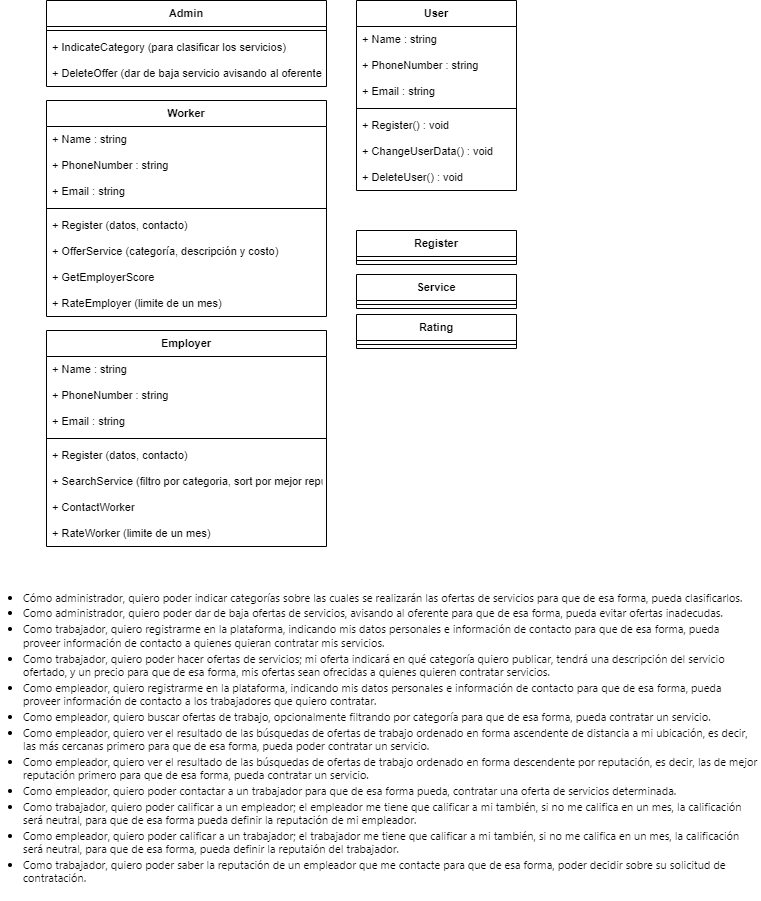

The diagram above was exported from draw.io. Its source (the exported page's mxGraphModel, read from the mxfile embedded in the PNG):
<mxGraphModel dx="827" dy="1652" grid="1" gridSize="10" guides="0" tooltips="1" connect="1" arrows="1" fold="1" page="1" pageScale="1" pageWidth="827" pageHeight="1169" background="#ffffff" math="0" shadow="0">
  <root>
    <mxCell id="0" />
    <mxCell id="1" parent="0" />
    <mxCell id="rcVBEhLGresiUdUIH7hs-1" value="Admin" style="swimlane;fontStyle=1;align=center;verticalAlign=top;childLayout=stackLayout;horizontal=1;startSize=26;horizontalStack=0;resizeParent=1;resizeParentMax=0;resizeLast=0;collapsible=1;marginBottom=0;fontSize=11;" vertex="1" parent="1">
      <mxGeometry x="80" y="-410" width="280" height="86" as="geometry" />
    </mxCell>
    <mxCell id="rcVBEhLGresiUdUIH7hs-3" value="" style="line;strokeWidth=1;fillColor=none;align=left;verticalAlign=middle;spacingTop=-1;spacingLeft=3;spacingRight=3;rotatable=0;labelPosition=right;points=[];portConstraint=eastwest;strokeColor=inherit;fontSize=11;" vertex="1" parent="rcVBEhLGresiUdUIH7hs-1">
      <mxGeometry y="26" width="280" height="8" as="geometry" />
    </mxCell>
    <mxCell id="rcVBEhLGresiUdUIH7hs-4" value="+ IndicateCategory (para clasificar los servicios)" style="text;strokeColor=none;fillColor=none;align=left;verticalAlign=top;spacingLeft=4;spacingRight=4;overflow=hidden;rotatable=0;points=[[0,0.5],[1,0.5]];portConstraint=eastwest;fontSize=11;" vertex="1" parent="rcVBEhLGresiUdUIH7hs-1">
      <mxGeometry y="34" width="280" height="26" as="geometry" />
    </mxCell>
    <mxCell id="rcVBEhLGresiUdUIH7hs-6" value="+ DeleteOffer (dar de baja servicio avisando al oferente)" style="text;strokeColor=none;fillColor=none;align=left;verticalAlign=top;spacingLeft=4;spacingRight=4;overflow=hidden;rotatable=0;points=[[0,0.5],[1,0.5]];portConstraint=eastwest;fontSize=11;" vertex="1" parent="rcVBEhLGresiUdUIH7hs-1">
      <mxGeometry y="60" width="280" height="26" as="geometry" />
    </mxCell>
    <mxCell id="rcVBEhLGresiUdUIH7hs-5" value="&lt;ul style=&quot;box-sizing: border-box; padding-left: 2em; margin-top: 0px; margin-bottom: 16px; font-family: -apple-system, BlinkMacSystemFont, &amp;quot;Segoe UI&amp;quot;, Helvetica, Arial, sans-serif, &amp;quot;Apple Color Emoji&amp;quot;, &amp;quot;Segoe UI Emoji&amp;quot;; font-size: 11px; text-align: start;&quot; dir=&quot;auto&quot;&gt;&lt;li style=&quot;box-sizing: border-box; font-size: 11px;&quot;&gt;Cómo administrador, quiero poder indicar categorías sobre las cuales se realizarán las ofertas de servicios para que de esa forma, pueda clasificarlos.&lt;/li&gt;&lt;li style=&quot;box-sizing: border-box; margin-top: 0.25em; font-size: 11px;&quot;&gt;Como administrador, quiero poder dar de baja ofertas de servicios, avisando al oferente para que de esa forma, pueda evitar ofertas inadecudas.&lt;/li&gt;&lt;li style=&quot;box-sizing: border-box; margin-top: 0.25em; font-size: 11px;&quot;&gt;Como trabajador, quiero registrarme en la plataforma, indicando mis datos personales e información de contacto para que de esa forma, pueda proveer información de contacto a quienes quieran contratar mis servicios.&lt;/li&gt;&lt;li style=&quot;box-sizing: border-box; margin-top: 0.25em; font-size: 11px;&quot;&gt;Como trabajador, quiero poder hacer ofertas de servicios; mi oferta indicará en qué categoría quiero publicar, tendrá una descripción del servicio ofertado, y un precio para que de esa forma, mis ofertas sean ofrecidas a quienes quieren contratar servicios.&lt;/li&gt;&lt;li style=&quot;box-sizing: border-box; margin-top: 0.25em; font-size: 11px;&quot;&gt;Como empleador, quiero registrarme en la plataforma, indicando mis datos personales e información de contacto para que de esa forma, pueda proveer información de contacto a los trabajadores que quiero contratar.&lt;/li&gt;&lt;li style=&quot;box-sizing: border-box; margin-top: 0.25em; font-size: 11px;&quot;&gt;Como empleador, quiero buscar ofertas de trabajo, opcionalmente filtrando por categoría para que de esa forma, pueda contratar un servicio.&lt;/li&gt;&lt;li style=&quot;box-sizing: border-box; margin-top: 0.25em; font-size: 11px;&quot;&gt;Como empleador, quiero ver el resultado de las búsquedas de ofertas de trabajo ordenado en forma ascendente de distancia a mi ubicación, es decir, las más cercanas primero para que de esa forma, pueda poder contratar un servicio.&lt;/li&gt;&lt;li style=&quot;box-sizing: border-box; margin-top: 0.25em; font-size: 11px;&quot;&gt;Como empleador, quiero ver el resultado de las búsquedas de ofertas de trabajo ordenado en forma descendente por reputación, es decir, las de mejor reputación primero para que de esa forma, pueda contratar un servicio.&lt;/li&gt;&lt;li style=&quot;box-sizing: border-box; margin-top: 0.25em; font-size: 11px;&quot;&gt;Como empleador, quiero poder contactar a un trabajador para que de esa forma pueda, contratar una oferta de servicios determinada.&lt;/li&gt;&lt;li style=&quot;box-sizing: border-box; margin-top: 0.25em; font-size: 11px;&quot;&gt;Como trabajador, quiero poder calificar a un empleador; el empleador me tiene que calificar a mi también, si no me califica en un mes, la calificación será neutral, para que de esa forma pueda definir la reputación de mi empleador.&lt;/li&gt;&lt;li style=&quot;box-sizing: border-box; margin-top: 0.25em; font-size: 11px;&quot;&gt;Como empleador, quiero poder calificar a un trabajador; el trabajador me tiene que calificar a mi también, si no me califica en un mes, la calificación será neutral, para que de esa forma, pueda definir la reputaión del trabajador.&lt;/li&gt;&lt;li style=&quot;box-sizing: border-box; margin-top: 0.25em; font-size: 11px;&quot;&gt;Como trabajador, quiero poder saber la reputación de un empleador que me contacte para que de esa forma, poder decidir sobre su solicitud de contratación.&lt;/li&gt;&lt;/ul&gt;" style="text;html=1;strokeColor=none;fillColor=none;align=center;verticalAlign=middle;whiteSpace=wrap;rounded=0;fontColor=default;labelBackgroundColor=none;fontSize=11;" vertex="1" parent="1">
      <mxGeometry x="34" y="320" width="760" height="30" as="geometry" />
    </mxCell>
    <mxCell id="rcVBEhLGresiUdUIH7hs-7" value="Worker" style="swimlane;fontStyle=1;align=center;verticalAlign=top;childLayout=stackLayout;horizontal=1;startSize=26;horizontalStack=0;resizeParent=1;resizeParentMax=0;resizeLast=0;collapsible=1;marginBottom=0;fontSize=11;" vertex="1" parent="1">
      <mxGeometry x="80" y="-310" width="280" height="216" as="geometry" />
    </mxCell>
    <mxCell id="rcVBEhLGresiUdUIH7hs-49" value="+ Name : string" style="text;strokeColor=none;fillColor=none;align=left;verticalAlign=top;spacingLeft=4;spacingRight=4;overflow=hidden;rotatable=0;points=[[0,0.5],[1,0.5]];portConstraint=eastwest;labelBackgroundColor=none;fontSize=11;fontColor=default;" vertex="1" parent="rcVBEhLGresiUdUIH7hs-7">
      <mxGeometry y="26" width="280" height="26" as="geometry" />
    </mxCell>
    <mxCell id="rcVBEhLGresiUdUIH7hs-50" value="+ PhoneNumber : string" style="text;strokeColor=none;fillColor=none;align=left;verticalAlign=top;spacingLeft=4;spacingRight=4;overflow=hidden;rotatable=0;points=[[0,0.5],[1,0.5]];portConstraint=eastwest;labelBackgroundColor=none;fontSize=11;fontColor=default;" vertex="1" parent="rcVBEhLGresiUdUIH7hs-7">
      <mxGeometry y="52" width="280" height="26" as="geometry" />
    </mxCell>
    <mxCell id="rcVBEhLGresiUdUIH7hs-51" value="+ Email : string" style="text;strokeColor=none;fillColor=none;align=left;verticalAlign=top;spacingLeft=4;spacingRight=4;overflow=hidden;rotatable=0;points=[[0,0.5],[1,0.5]];portConstraint=eastwest;labelBackgroundColor=none;fontSize=11;fontColor=default;" vertex="1" parent="rcVBEhLGresiUdUIH7hs-7">
      <mxGeometry y="78" width="280" height="26" as="geometry" />
    </mxCell>
    <mxCell id="rcVBEhLGresiUdUIH7hs-8" value="" style="line;strokeWidth=1;fillColor=none;align=left;verticalAlign=middle;spacingTop=-1;spacingLeft=3;spacingRight=3;rotatable=0;labelPosition=right;points=[];portConstraint=eastwest;strokeColor=inherit;fontSize=11;" vertex="1" parent="rcVBEhLGresiUdUIH7hs-7">
      <mxGeometry y="104" width="280" height="8" as="geometry" />
    </mxCell>
    <mxCell id="rcVBEhLGresiUdUIH7hs-45" value="+ Register (datos, contacto)" style="text;strokeColor=none;fillColor=none;align=left;verticalAlign=top;spacingLeft=4;spacingRight=4;overflow=hidden;rotatable=0;points=[[0,0.5],[1,0.5]];portConstraint=eastwest;labelBackgroundColor=none;fontSize=11;fontColor=default;" vertex="1" parent="rcVBEhLGresiUdUIH7hs-7">
      <mxGeometry y="112" width="280" height="26" as="geometry" />
    </mxCell>
    <mxCell id="rcVBEhLGresiUdUIH7hs-46" value="+ OfferService (categoría, descripción y costo)" style="text;strokeColor=none;fillColor=none;align=left;verticalAlign=top;spacingLeft=4;spacingRight=4;overflow=hidden;rotatable=0;points=[[0,0.5],[1,0.5]];portConstraint=eastwest;labelBackgroundColor=none;fontSize=11;fontColor=default;" vertex="1" parent="rcVBEhLGresiUdUIH7hs-7">
      <mxGeometry y="138" width="280" height="26" as="geometry" />
    </mxCell>
    <mxCell id="rcVBEhLGresiUdUIH7hs-47" value="+ GetEmployerScore" style="text;strokeColor=none;fillColor=none;align=left;verticalAlign=top;spacingLeft=4;spacingRight=4;overflow=hidden;rotatable=0;points=[[0,0.5],[1,0.5]];portConstraint=eastwest;labelBackgroundColor=none;fontSize=11;fontColor=default;" vertex="1" parent="rcVBEhLGresiUdUIH7hs-7">
      <mxGeometry y="164" width="280" height="26" as="geometry" />
    </mxCell>
    <mxCell id="rcVBEhLGresiUdUIH7hs-48" value="+ RateEmployer (limite de un mes)" style="text;strokeColor=none;fillColor=none;align=left;verticalAlign=top;spacingLeft=4;spacingRight=4;overflow=hidden;rotatable=0;points=[[0,0.5],[1,0.5]];portConstraint=eastwest;labelBackgroundColor=none;fontSize=11;fontColor=default;" vertex="1" parent="rcVBEhLGresiUdUIH7hs-7">
      <mxGeometry y="190" width="280" height="26" as="geometry" />
    </mxCell>
    <mxCell id="rcVBEhLGresiUdUIH7hs-11" value="Employer" style="swimlane;fontStyle=1;align=center;verticalAlign=top;childLayout=stackLayout;horizontal=1;startSize=26;horizontalStack=0;resizeParent=1;resizeParentMax=0;resizeLast=0;collapsible=1;marginBottom=0;fontSize=11;" vertex="1" parent="1">
      <mxGeometry x="80" y="-80" width="280" height="216" as="geometry" />
    </mxCell>
    <mxCell id="rcVBEhLGresiUdUIH7hs-38" value="+ Name : string" style="text;strokeColor=none;fillColor=none;align=left;verticalAlign=top;spacingLeft=4;spacingRight=4;overflow=hidden;rotatable=0;points=[[0,0.5],[1,0.5]];portConstraint=eastwest;labelBackgroundColor=none;fontSize=11;fontColor=default;" vertex="1" parent="rcVBEhLGresiUdUIH7hs-11">
      <mxGeometry y="26" width="280" height="26" as="geometry" />
    </mxCell>
    <mxCell id="rcVBEhLGresiUdUIH7hs-39" value="+ PhoneNumber : string" style="text;strokeColor=none;fillColor=none;align=left;verticalAlign=top;spacingLeft=4;spacingRight=4;overflow=hidden;rotatable=0;points=[[0,0.5],[1,0.5]];portConstraint=eastwest;labelBackgroundColor=none;fontSize=11;fontColor=default;" vertex="1" parent="rcVBEhLGresiUdUIH7hs-11">
      <mxGeometry y="52" width="280" height="26" as="geometry" />
    </mxCell>
    <mxCell id="rcVBEhLGresiUdUIH7hs-40" value="+ Email : string" style="text;strokeColor=none;fillColor=none;align=left;verticalAlign=top;spacingLeft=4;spacingRight=4;overflow=hidden;rotatable=0;points=[[0,0.5],[1,0.5]];portConstraint=eastwest;labelBackgroundColor=none;fontSize=11;fontColor=default;" vertex="1" parent="rcVBEhLGresiUdUIH7hs-11">
      <mxGeometry y="78" width="280" height="26" as="geometry" />
    </mxCell>
    <mxCell id="rcVBEhLGresiUdUIH7hs-12" value="" style="line;strokeWidth=1;fillColor=none;align=left;verticalAlign=middle;spacingTop=-1;spacingLeft=3;spacingRight=3;rotatable=0;labelPosition=right;points=[];portConstraint=eastwest;strokeColor=inherit;fontSize=11;" vertex="1" parent="rcVBEhLGresiUdUIH7hs-11">
      <mxGeometry y="104" width="280" height="8" as="geometry" />
    </mxCell>
    <mxCell id="rcVBEhLGresiUdUIH7hs-41" value="+ Register (datos, contacto)" style="text;strokeColor=none;fillColor=none;align=left;verticalAlign=top;spacingLeft=4;spacingRight=4;overflow=hidden;rotatable=0;points=[[0,0.5],[1,0.5]];portConstraint=eastwest;labelBackgroundColor=none;fontSize=11;fontColor=default;" vertex="1" parent="rcVBEhLGresiUdUIH7hs-11">
      <mxGeometry y="112" width="280" height="26" as="geometry" />
    </mxCell>
    <mxCell id="rcVBEhLGresiUdUIH7hs-42" value="+ SearchService (filtro por categoria, sort por mejor reputacion)" style="text;strokeColor=none;fillColor=none;align=left;verticalAlign=top;spacingLeft=4;spacingRight=4;overflow=hidden;rotatable=0;points=[[0,0.5],[1,0.5]];portConstraint=eastwest;labelBackgroundColor=none;fontSize=11;fontColor=default;" vertex="1" parent="rcVBEhLGresiUdUIH7hs-11">
      <mxGeometry y="138" width="280" height="26" as="geometry" />
    </mxCell>
    <mxCell id="rcVBEhLGresiUdUIH7hs-43" value="+ ContactWorker" style="text;strokeColor=none;fillColor=none;align=left;verticalAlign=top;spacingLeft=4;spacingRight=4;overflow=hidden;rotatable=0;points=[[0,0.5],[1,0.5]];portConstraint=eastwest;labelBackgroundColor=none;fontSize=11;fontColor=default;" vertex="1" parent="rcVBEhLGresiUdUIH7hs-11">
      <mxGeometry y="164" width="280" height="26" as="geometry" />
    </mxCell>
    <mxCell id="rcVBEhLGresiUdUIH7hs-44" value="+ RateWorker (limite de un mes)" style="text;strokeColor=none;fillColor=none;align=left;verticalAlign=top;spacingLeft=4;spacingRight=4;overflow=hidden;rotatable=0;points=[[0,0.5],[1,0.5]];portConstraint=eastwest;labelBackgroundColor=none;fontSize=11;fontColor=default;" vertex="1" parent="rcVBEhLGresiUdUIH7hs-11">
      <mxGeometry y="190" width="280" height="26" as="geometry" />
    </mxCell>
    <mxCell id="rcVBEhLGresiUdUIH7hs-21" value="Service" style="swimlane;fontStyle=1;align=center;verticalAlign=top;childLayout=stackLayout;horizontal=1;startSize=26;horizontalStack=0;resizeParent=1;resizeParentMax=0;resizeLast=0;collapsible=1;marginBottom=0;labelBackgroundColor=none;fontSize=11;fontColor=default;" vertex="1" parent="1">
      <mxGeometry x="390" y="-136" width="160" height="34" as="geometry" />
    </mxCell>
    <mxCell id="rcVBEhLGresiUdUIH7hs-23" value="" style="line;strokeWidth=1;fillColor=none;align=left;verticalAlign=middle;spacingTop=-1;spacingLeft=3;spacingRight=3;rotatable=0;labelPosition=right;points=[];portConstraint=eastwest;strokeColor=inherit;labelBackgroundColor=none;fontSize=11;fontColor=default;" vertex="1" parent="rcVBEhLGresiUdUIH7hs-21">
      <mxGeometry y="26" width="160" height="8" as="geometry" />
    </mxCell>
    <mxCell id="rcVBEhLGresiUdUIH7hs-29" value="Rating" style="swimlane;fontStyle=1;align=center;verticalAlign=top;childLayout=stackLayout;horizontal=1;startSize=26;horizontalStack=0;resizeParent=1;resizeParentMax=0;resizeLast=0;collapsible=1;marginBottom=0;labelBackgroundColor=none;fontSize=11;fontColor=default;" vertex="1" parent="1">
      <mxGeometry x="390" y="-96" width="160" height="34" as="geometry" />
    </mxCell>
    <mxCell id="rcVBEhLGresiUdUIH7hs-31" value="" style="line;strokeWidth=1;fillColor=none;align=left;verticalAlign=middle;spacingTop=-1;spacingLeft=3;spacingRight=3;rotatable=0;labelPosition=right;points=[];portConstraint=eastwest;strokeColor=inherit;labelBackgroundColor=none;fontSize=11;fontColor=default;" vertex="1" parent="rcVBEhLGresiUdUIH7hs-29">
      <mxGeometry y="26" width="160" height="8" as="geometry" />
    </mxCell>
    <mxCell id="rcVBEhLGresiUdUIH7hs-33" value="Register" style="swimlane;fontStyle=1;align=center;verticalAlign=top;childLayout=stackLayout;horizontal=1;startSize=26;horizontalStack=0;resizeParent=1;resizeParentMax=0;resizeLast=0;collapsible=1;marginBottom=0;labelBackgroundColor=none;fontSize=11;fontColor=default;" vertex="1" parent="1">
      <mxGeometry x="390" y="-180" width="160" height="34" as="geometry" />
    </mxCell>
    <mxCell id="rcVBEhLGresiUdUIH7hs-34" value="" style="line;strokeWidth=1;fillColor=none;align=left;verticalAlign=middle;spacingTop=-1;spacingLeft=3;spacingRight=3;rotatable=0;labelPosition=right;points=[];portConstraint=eastwest;strokeColor=inherit;labelBackgroundColor=none;fontSize=11;fontColor=default;" vertex="1" parent="rcVBEhLGresiUdUIH7hs-33">
      <mxGeometry y="26" width="160" height="8" as="geometry" />
    </mxCell>
    <mxCell id="rcVBEhLGresiUdUIH7hs-52" value="User" style="swimlane;fontStyle=1;align=center;verticalAlign=top;childLayout=stackLayout;horizontal=1;startSize=26;horizontalStack=0;resizeParent=1;resizeParentMax=0;resizeLast=0;collapsible=1;marginBottom=0;labelBackgroundColor=none;fontSize=11;fontColor=default;" vertex="1" parent="1">
      <mxGeometry x="390" y="-410" width="160" height="190" as="geometry" />
    </mxCell>
    <mxCell id="rcVBEhLGresiUdUIH7hs-56" value="+ Name : string" style="text;strokeColor=none;fillColor=none;align=left;verticalAlign=top;spacingLeft=4;spacingRight=4;overflow=hidden;rotatable=0;points=[[0,0.5],[1,0.5]];portConstraint=eastwest;labelBackgroundColor=none;fontSize=11;fontColor=default;" vertex="1" parent="rcVBEhLGresiUdUIH7hs-52">
      <mxGeometry y="26" width="160" height="26" as="geometry" />
    </mxCell>
    <mxCell id="rcVBEhLGresiUdUIH7hs-57" value="+ PhoneNumber : string" style="text;strokeColor=none;fillColor=none;align=left;verticalAlign=top;spacingLeft=4;spacingRight=4;overflow=hidden;rotatable=0;points=[[0,0.5],[1,0.5]];portConstraint=eastwest;labelBackgroundColor=none;fontSize=11;fontColor=default;" vertex="1" parent="rcVBEhLGresiUdUIH7hs-52">
      <mxGeometry y="52" width="160" height="26" as="geometry" />
    </mxCell>
    <mxCell id="rcVBEhLGresiUdUIH7hs-55" value="+ Email : string" style="text;strokeColor=none;fillColor=none;align=left;verticalAlign=top;spacingLeft=4;spacingRight=4;overflow=hidden;rotatable=0;points=[[0,0.5],[1,0.5]];portConstraint=eastwest;labelBackgroundColor=none;fontSize=11;fontColor=default;" vertex="1" parent="rcVBEhLGresiUdUIH7hs-52">
      <mxGeometry y="78" width="160" height="26" as="geometry" />
    </mxCell>
    <mxCell id="rcVBEhLGresiUdUIH7hs-53" value="" style="line;strokeWidth=1;fillColor=none;align=left;verticalAlign=middle;spacingTop=-1;spacingLeft=3;spacingRight=3;rotatable=0;labelPosition=right;points=[];portConstraint=eastwest;strokeColor=inherit;labelBackgroundColor=none;fontSize=11;fontColor=default;" vertex="1" parent="rcVBEhLGresiUdUIH7hs-52">
      <mxGeometry y="104" width="160" height="8" as="geometry" />
    </mxCell>
    <mxCell id="rcVBEhLGresiUdUIH7hs-68" value="+ Register() : void" style="text;strokeColor=none;fillColor=none;align=left;verticalAlign=top;spacingLeft=4;spacingRight=4;overflow=hidden;rotatable=0;points=[[0,0.5],[1,0.5]];portConstraint=eastwest;labelBackgroundColor=none;fontSize=11;fontColor=default;" vertex="1" parent="rcVBEhLGresiUdUIH7hs-52">
      <mxGeometry y="112" width="160" height="26" as="geometry" />
    </mxCell>
    <mxCell id="rcVBEhLGresiUdUIH7hs-58" value="+ ChangeUserData() : void " style="text;strokeColor=none;fillColor=none;align=left;verticalAlign=top;spacingLeft=4;spacingRight=4;overflow=hidden;rotatable=0;points=[[0,0.5],[1,0.5]];portConstraint=eastwest;labelBackgroundColor=none;fontSize=11;fontColor=default;" vertex="1" parent="rcVBEhLGresiUdUIH7hs-52">
      <mxGeometry y="138" width="160" height="26" as="geometry" />
    </mxCell>
    <mxCell id="rcVBEhLGresiUdUIH7hs-67" value="+ DeleteUser() : void" style="text;strokeColor=none;fillColor=none;align=left;verticalAlign=top;spacingLeft=4;spacingRight=4;overflow=hidden;rotatable=0;points=[[0,0.5],[1,0.5]];portConstraint=eastwest;labelBackgroundColor=none;fontSize=11;fontColor=default;" vertex="1" parent="rcVBEhLGresiUdUIH7hs-52">
      <mxGeometry y="164" width="160" height="26" as="geometry" />
    </mxCell>
  </root>
</mxGraphModel>